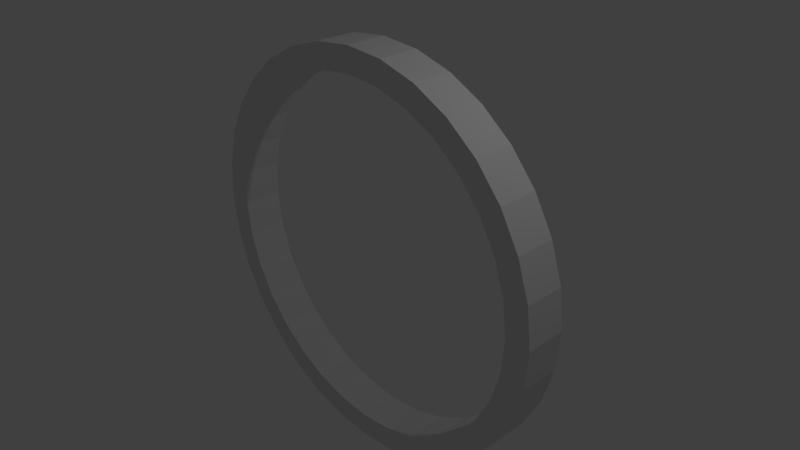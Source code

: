 # Source: circle.blend  (saved by Blender 2.75.0; exported with 4.5.12 LTS)
import bpy
from mathutils import Matrix  # noqa: F401  (used for matrix-valued properties, if any)

bpy.ops.wm.read_factory_settings(use_empty=True)
scene = bpy.context.scene
scene.name = 'Scene'

# ---- collections
col_collection_1 = bpy.data.collections.new('Collection 1'); scene.collection.children.link(col_collection_1)

# ---- world
world_world = bpy.data.worlds.new('World'); scene.world = world_world
world_world.color = (0.05088, 0.05088, 0.05088)
world_world.use_sun_shadow = False
world_world.sun_shadow_jitter_overblur = 0.0
world_world.cycles.sampling_method = 'MANUAL'
world_world.cycles.sample_map_resolution = 256

# ---- cameras
cam_camera = bpy.data.cameras.new('Camera')
cam_camera.clip_end = 100.0
cam_camera.lens = 35.0
cam_camera.sensor_width = 32.0
cam_camera.sensor_height = 18.0
cam_camera.ortho_scale = 7.314
cam_camera.dof.focus_distance = 0.0
cam_camera.dof.aperture_fstop = 128.0

# ---- lights
light_lamp = bpy.data.lights.new('Lamp', 'POINT')
light_lamp.transmission_factor = 0.0
light_lamp.cutoff_distance = 30.0
light_lamp.energy = 100.0
light_lamp.shadow_buffer_clip_start = 1.001
light_lamp.shadow_soft_size = 0.1
light_lamp.shadow_maximum_resolution = 0.006
light_lamp.use_absolute_resolution = True
light_lamp.cycles.use_multiple_importance_sampling = False

# ---- meshes
me_cylinder = bpy.data.meshes.new('Cylinder')
me_cylinder.from_pydata([(-2.98e-08, 1.0, -1.0), (-2.98e-08, 1.0, 1.0), (0.1951, 0.9808, 1.0), (0.1951, 0.9808, -1.0), (0.3827, 0.9239, -1.0), (0.5556, 0.8315, -1.0), (0.7071, 0.7071, -1.0), (0.8315, 0.5556, -1.0), (0.9239, 0.3827, -1.0), (0.9808, 0.1951, -1.0), (1.0, 7.451e-08, -1.0), (0.9808, -0.1951, -1.0), (0.9239, -0.3827, -1.0), (0.8218, -0.3018, -1.0), (0.8613, -0.1713, -1.0), (0.8782, 6.63e-08, -1.0), (0.8613, 0.1713, -1.0), (0.8114, 0.3361, -1.0), (0.7302, 0.4879, -1.0), (0.621, 0.621, -1.0), (0.4879, 0.7302, -1.0), (0.3361, 0.8114, -1.0), (0.1713, 0.8613, -1.0), (0.0, 0.8782, -1.0), (-0.1713, 0.8613, -1.0), (-0.3361, 0.8114, -1.0), (-0.4879, 0.7302, -1.0), (-0.621, 0.621, -1.0), (-0.7302, 0.4879, -1.0), (-0.8114, 0.3361, -1.0), (-0.8613, 0.1713, -1.0), (-0.8782, 8.493e-07, -1.0), (-1.0, 9.686e-07, -1.0), (-0.9808, 0.1951, -1.0), (-0.9239, 0.3827, -1.0), (-0.8315, 0.5556, -1.0), (-0.7071, 0.7071, -1.0), (-0.5556, 0.8315, -1.0), (-0.3827, 0.9239, -1.0), (-0.1951, 0.9808, -1.0), (-0.1951, 0.9808, 1.0), (-0.1458, 0.8639, 1.0), (0.0, 0.8782, 1.0), (0.1713, 0.8613, 1.0), (0.3361, 0.8114, 1.0), (0.4879, 0.7302, 1.0), (0.621, 0.621, 1.0), (0.7302, 0.4879, 1.0), (0.8114, 0.3361, 1.0), (0.8613, 0.1713, 1.0), (0.8782, 6.63e-08, 1.0), (0.8613, -0.1713, 1.0), (0.8114, -0.3361, 1.0), (0.7302, -0.4879, 1.0), (0.621, -0.621, 1.0), (0.4879, -0.7302, 1.0), (0.3361, -0.8114, 1.0), (0.1713, -0.8613, 1.0), (-2.906e-07, -0.8782, 1.0), (-3.278e-07, -1.0, 1.0), (0.1951, -0.9808, 1.0), (0.3827, -0.9239, 1.0), (0.5556, -0.8315, 1.0), (0.7071, -0.7071, 1.0), (0.8315, -0.5556, 1.0), (0.9239, -0.3827, 1.0), (0.9808, -0.1951, 1.0), (1.0, 7.451e-08, 1.0), (0.9808, 0.1951, 1.0), (0.9239, 0.3827, 1.0), (0.8315, 0.5556, 1.0), (0.7071, 0.7071, 1.0), (0.5556, 0.8315, 1.0), (0.3827, 0.9239, 1.0), (0.8315, -0.5556, -1.0), (0.7071, -0.7071, -1.0), (0.5556, -0.8315, -1.0), (0.3827, -0.9239, -1.0), (0.1951, -0.9808, -1.0), (-3.278e-07, -1.0, -1.0), (-0.1951, -0.9808, -1.0), (-0.3827, -0.9239, -1.0), (-0.5556, -0.8315, -1.0), (-0.7071, -0.7071, -1.0), (-0.8315, -0.5556, -1.0), (-0.9239, -0.3827, -1.0), (-0.9808, -0.1951, -1.0), (-0.8613, -0.1713, -1.0), (-0.8114, -0.3361, -1.0), (-0.7302, -0.4879, -1.0), (-0.621, -0.621, -1.0), (-0.4879, -0.7302, -1.0), (-0.3361, -0.8114, -1.0), (-0.1713, -0.8613, -1.0), (-2.862e-07, -0.8782, -1.0), (0.1713, -0.8613, -1.0), (0.3361, -0.8114, -1.0), (0.4879, -0.7302, -1.0), (0.621, -0.621, -1.0), (0.7302, -0.4879, -1.0), (0.8114, -0.3361, -1.0), (-1.0, 9.686e-07, 1.0), (-0.9808, 0.1951, 1.0), (-0.9239, 0.3827, 1.0), (-0.8315, 0.5556, 1.0), (-0.7071, 0.7071, 1.0), (-0.5556, 0.8315, 1.0), (-0.3827, 0.9239, 1.0), (-0.1713, -0.8613, 1.0), (-0.3361, -0.8114, 1.0), (-0.4879, -0.7302, 1.0), (-0.621, -0.621, 1.0), (-0.7302, -0.4879, 1.0), (-0.8114, -0.3361, 1.0), (-0.8613, -0.1713, 1.0), (-0.8782, 8.48e-07, 1.0), (-0.8613, 0.1713, 1.0), (-0.8114, 0.3361, 1.0), (-0.7302, 0.4879, 1.0), (-0.621, 0.621, 1.0), (-0.4879, 0.7302, 1.0), (-0.3361, 0.8114, 1.0), (-0.1713, 0.8613, 1.0), (-0.9808, -0.1951, 1.0), (-0.9239, -0.3827, 1.0), (-0.8315, -0.5556, 1.0), (-0.7071, -0.7071, 1.0), (-0.5556, -0.8315, 1.0), (-0.3827, -0.9239, 1.0), (-0.1951, -0.9808, 1.0)], [], [(0, 1, 2, 3), (0, 3, 4, 5, 6, 7, 8, 9, 10, 11, 12, 13, 14, 15, 16, 17, 18, 19, 20, 21, 22, 23, 24, 25, 26, 27, 28, 29, 30, 31, 32, 33, 34, 35, 36, 37, 38, 39), (39, 40, 1, 0), (1, 40, 41, 42, 43, 44, 45, 46, 47, 48, 49, 50, 51, 52, 53, 54, 55, 56, 57, 58, 59, 60, 61, 62, 63, 64, 65, 66, 67, 68, 69, 70, 71, 72, 73, 2), (3, 2, 73, 4), (4, 73, 72, 5), (5, 72, 71, 6), (6, 71, 70, 7), (7, 70, 69, 8), (8, 69, 68, 9), (9, 68, 67, 10), (10, 67, 66, 11), (11, 66, 65, 12), (12, 74, 75, 76, 77, 78, 79, 80, 81, 82, 83, 84, 85, 86, 32, 31, 87, 88, 89, 90, 91, 92, 93, 94, 95, 96, 97, 98, 99, 100, 13), (32, 101, 102, 33), (33, 102, 103, 34), (34, 103, 104, 35), (35, 104, 105, 36), (36, 105, 106, 37), (37, 106, 107, 38), (38, 107, 40, 39), (59, 58, 108, 109, 110, 111, 112, 113, 114, 115, 116, 117, 118, 119, 120, 121, 122, 41, 40, 107, 106, 105, 104, 103, 102, 101, 123, 124, 125, 126, 127, 128, 129), (78, 60, 59, 79), (77, 61, 60, 78), (76, 62, 61, 77), (75, 63, 62, 76), (74, 64, 63, 75), (12, 65, 64, 74), (79, 59, 129, 80), (80, 129, 128, 81), (81, 128, 127, 82), (82, 127, 126, 83), (83, 126, 125, 84), (84, 125, 124, 85), (85, 124, 123, 86), (86, 123, 101, 32), (23, 22, 43, 42), (24, 23, 42, 41, 122), (22, 21, 44, 43), (25, 24, 122, 121), (21, 20, 45, 44), (26, 25, 121, 120), (20, 19, 46, 45), (27, 26, 120, 119), (19, 18, 47, 46), (28, 27, 119, 118), (18, 17, 48, 47), (29, 28, 118, 117), (17, 16, 49, 48), (30, 29, 117, 116), (16, 15, 50, 49), (31, 30, 116, 115), (15, 14, 51, 50), (87, 31, 115, 114), (14, 13, 100, 52, 51), (88, 87, 114, 113), (100, 99, 53, 52), (89, 88, 113, 112), (99, 98, 54, 53), (90, 89, 112, 111), (98, 97, 55, 54), (91, 90, 111, 110), (97, 96, 56, 55), (92, 91, 110, 109), (96, 95, 57, 56), (93, 92, 109, 108), (95, 94, 58, 57), (94, 93, 108, 58)])
me_cylinder.use_remesh_preserve_volume = False
me_cylinder.use_remesh_preserve_attributes = False
me_cylinder.use_mirror_vertex_groups = False
me_cylinder.update()

# ---- objects
ob_cylinder = bpy.data.objects.new('Cylinder', me_cylinder)
ob_lamp = bpy.data.objects.new('Lamp', light_lamp)
ob_camera = bpy.data.objects.new('Camera', cam_camera)

# ---- transforms, parenting, visibility, modifiers, constraints
ob_cylinder.location = (0.0, 0.0, 0.0)
ob_cylinder.rotation_euler = (-1.56, -0.0002909, 0.0003065)
ob_cylinder.scale = (2.786, 2.786, 0.2769)
ob_cylinder.lineart.crease_threshold = 0.0
ob_lamp.location = (4.076, 1.005, 5.904)
ob_lamp.rotation_euler = (0.6503, 0.05522, 1.866)
ob_lamp.lock_rotations_4d = False
ob_lamp.empty_display_type = 'ARROWS'
ob_lamp.color = (0.0, 0.0, 0.0, 0.0)
ob_lamp.lineart.crease_threshold = 0.0
ob_camera.location = (7.481, -6.508, 5.344)
ob_camera.rotation_euler = (1.109, 0.01082, 0.8149)
ob_camera.lock_rotations_4d = False
ob_camera.empty_display_type = 'ARROWS'
ob_camera.color = (0.0, 0.0, 0.0, 0.0)
ob_camera.display_type = 'WIRE'
ob_camera.lineart.crease_threshold = 0.0

# ---- collection membership
col_collection_1.objects.link(ob_cylinder)
col_collection_1.objects.link(ob_lamp)
col_collection_1.objects.link(ob_camera)

# ---- scene / render settings (as saved in the file)
scene.camera = ob_camera
scene.frame_start = 1; scene.frame_end = 250; scene.frame_set(1)
scene.render.engine = 'BLENDER_EEVEE_NEXT'
scene.render.resolution_percentage = 50
scene.render.dither_intensity = 0.0
scene.cycles.use_denoising = False
scene.cycles.samples = 10
scene.cycles.sampling_pattern = 'TABULATED_SOBOL'
scene.cycles.light_sampling_threshold = 0.0
scene.cycles.use_adaptive_sampling = False
scene.cycles.use_light_tree = False
scene.cycles.blur_glossy = 0.0
scene.cycles.pixel_filter_type = 'GAUSSIAN'
scene.cycles.sample_clamp_indirect = 0.0
scene.view_settings.view_transform = 'Standard'
bpy.context.view_layer.update()

